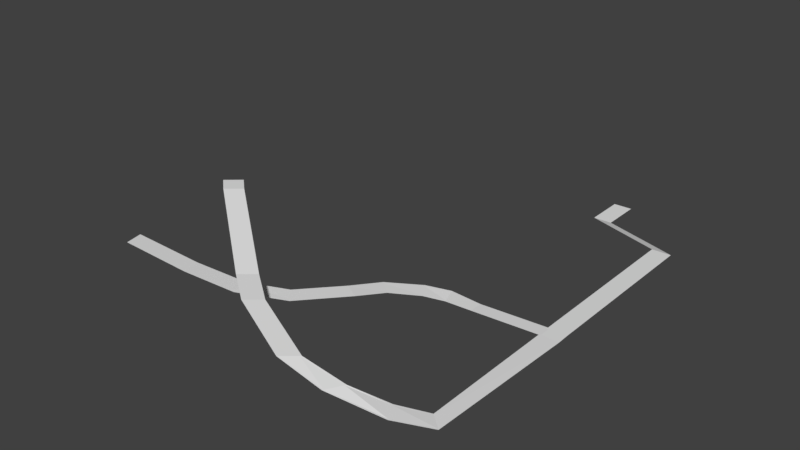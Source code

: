 # Source: Plat07solid.blend  (saved by Blender 2.78.0; exported with 4.5.12 LTS)
import bpy
from mathutils import Matrix  # noqa: F401  (used for matrix-valued properties, if any)

bpy.ops.wm.read_factory_settings(use_empty=True)
scene = bpy.context.scene
scene.name = 'Scene'

# ---- collections
col_collection_1 = bpy.data.collections.new('Collection 1'); scene.collection.children.link(col_collection_1)

# ---- world
world_world = bpy.data.worlds.new('World'); scene.world = world_world
world_world.color = (0.05088, 0.05088, 0.05088)
world_world.use_sun_shadow = False
world_world.sun_shadow_jitter_overblur = 0.0
world_world.cycles.sampling_method = 'MANUAL'

# ---- meshes
me_plane_001 = bpy.data.meshes.new('Plane.001')
me_plane_001.from_pydata([(3.593, 1.034, 2.626), (3.593, 2.581, 2.626), (3.593, 2.782, 2.626), (3.593, 0.8729, 2.626), (-0.05624, 0.8186, 2.626), (-0.7451, 2.791, 2.626), (-0.8347, 3.047, 2.626), (0.01557, 0.613, 2.626), (-2.136, -0.9606, 3.38), (-3.23, 0.8189, 3.38), (-3.372, 1.05, 3.38), (-2.022, -1.146, 3.38), (-5.505, -3.55, 3.719), (-7.115, -2.218, 3.719), (-7.324, -2.045, 3.719), (-5.338, -3.689, 3.719), (-7.376, -7.128, 4.183), (-9.186, -6.085, 4.183), (-9.421, -5.949, 4.183), (-7.187, -7.237, 4.183), (-12.22, -12.93, 4.345), (-13.61, -11.37, 4.345), (-13.79, -11.17, 4.345), (-12.07, -13.09, 4.345), (13.2, 0.8729, 3.183), (13.2, 2.782, 3.183), (13.2, 2.581, 3.183), (13.2, 1.034, 3.183), (-18.93, -15.28, 4.052), (-19.32, -13.23, 4.052), (-19.38, -12.96, 4.052), (-18.89, -15.5, 4.052), (-28.33, -14.88, 3.258), (-28.72, -12.83, 3.258), (-28.77, -12.56, 3.258), (-28.29, -15.1, 3.258), (-41.18, -13.69, 2.444), (-41.57, -11.64, 2.444), (-41.62, -11.37, 2.444), (-41.14, -13.9, 2.444), (15.36, 2.68, 3.183), (13.48, -18.6, 3.585), (15.56, 2.682, 3.183), (15.6, 0.9764, 3.183), (15.41, 0.9746, 3.183), (15.28, -20.19, 3.585), (15.13, -20.07, 3.585), (12.98, 1.034, 3.183), (13.31, -18.46, 3.585), (13.2, 26.9, 3.183), (15.36, 27.0, 3.183), (15.56, 27.0, 3.183), (12.98, 2.581, 3.183), (12.98, 26.9, 3.183), (0.1533, 34.95, 0.382), (2.314, 35.05, 0.382), (2.51, 35.05, 0.382), (-0.07045, 34.95, 0.382), (0.1533, 40.6, 0.382), (2.314, 40.7, 0.382), (2.51, 40.7, 0.382), (-0.07045, 40.6, 0.382), (10.02, -20.83, 4.376), (11.15, -22.95, 4.376), (11.05, -22.78, 4.376), (9.918, -20.64, 4.376), (5.422, -22.79, 5.786), (4.222, -24.87, 5.786), (4.314, -24.7, 5.786), (5.527, -22.6, 5.786), (-0.5459, -23.03, 6.849), (-2.371, -24.59, 6.849), (-2.226, -24.46, 6.849), (-0.3835, -22.88, 6.849), (-10.28, -18.73, 7.826), (-12.1, -20.29, 7.826), (-11.96, -20.15, 7.826), (-10.11, -18.58, 7.826), (-14.64, -15.48, 8.021), (-16.46, -17.04, 8.021), (-16.32, -16.9, 8.021), (-14.47, -15.33, 8.021), (-28.12, -4.908, 10.84), (-29.95, -6.47, 10.84), (-29.8, -6.337, 10.84), (-27.96, -4.762, 10.84), (-30.13, -3.114, 10.84), (-31.96, -4.675, 10.84), (-31.81, -4.543, 10.84), (-29.97, -2.968, 10.84)], [], [(3, 0, 4, 7), (1, 2, 6, 5), (0, 1, 5, 4), (7, 4, 8, 11), (5, 6, 10, 9), (4, 5, 9, 8), (11, 8, 12, 15), (9, 10, 14, 13), (8, 9, 13, 12), (15, 12, 16, 19), (13, 14, 18, 17), (12, 13, 17, 16), (19, 16, 20, 23), (17, 18, 22, 21), (16, 17, 21, 20), (1, 0, 27, 26), (2, 1, 26, 25), (0, 3, 24, 27), (23, 20, 28, 31), (21, 22, 30, 29), (20, 21, 29, 28), (31, 28, 32, 35), (29, 30, 34, 33), (28, 29, 33, 32), (35, 32, 36, 39), (33, 34, 38, 37), (32, 33, 37, 36), (44, 43, 42, 40), (27, 44, 40, 26), (44, 27, 41, 46), (43, 44, 46, 45), (41, 27, 47, 48), (26, 40, 50, 49), (40, 42, 51, 50), (26, 49, 53, 52), (53, 49, 54, 57), (49, 50, 55, 54), (50, 51, 56, 55), (57, 54, 58, 61), (54, 55, 59, 58), (55, 56, 60, 59), (41, 48, 65, 62), (45, 46, 64, 63), (46, 41, 62, 64), (62, 65, 69, 66), (63, 64, 68, 67), (64, 62, 66, 68), (66, 69, 73, 70), (67, 68, 72, 71), (68, 66, 70, 72), (70, 73, 77, 74), (71, 72, 76, 75), (72, 70, 74, 76), (74, 77, 81, 78), (75, 76, 80, 79), (76, 74, 78, 80), (78, 81, 85, 82), (79, 80, 84, 83), (80, 78, 82, 84), (82, 85, 89, 86), (83, 84, 88, 87), (84, 82, 86, 88)])
_uv = me_plane_001.uv_layers.new(name='UVMap')
_uv.uv.foreach_set('vector', [0.6652, 0.2253, 0.665, 0.2267, 0.665, 0.2267, 0.6652, 0.2253, 0.6653, 0.2153, 0.665, 0.217, 0.665, 0.217, 0.6653, 0.2153, 0.6766, 0.1249, 0.6716, 0.1533, 0.6716, 0.1533, 0.6766, 0.1249, 0.6652, 0.2253, 0.665, 0.2267, 0.665, 0.2267, 0.6652, 0.2253, 0.6653, 0.2153, 0.665, 0.217, 0.665, 0.217, 0.6653, 0.2153, 0.6766, 0.1249, 0.6716, 0.1533, 0.6716, 0.1533, 0.6766, 0.1249, 0.6652, 0.2253, 0.665, 0.2267, 0.665, 0.2267, 0.6652, 0.2253, 0.6653, 0.2153, 0.665, 0.217, 0.665, 0.217, 0.6653, 0.2153, 0.6766, 0.1249, 0.6716, 0.1533, 0.6716, 0.1533, 0.6766, 0.1249, 0.6652, 0.2253, 0.665, 0.2267, 0.665, 0.2267, 0.6652, 0.2253, 0.6653, 0.2153, 0.665, 0.217, 0.665, 0.217, 0.6653, 0.2153, 0.6766, 0.1249, 0.6716, 0.1533, 0.6716, 0.1533, 0.6766, 0.1249, 0.6652, 0.2253, 0.665, 0.2267, 0.665, 0.2267, 0.6652, 0.2253, 0.6653, 0.2153, 0.665, 0.217, 0.665, 0.217, 0.6653, 0.2153, 0.6766, 0.1249, 0.6716, 0.1533, 0.6716, 0.1533, 0.6766, 0.1249, 0.6716, 0.1533, 0.6766, 0.1249, 0.6766, 0.1249, 0.6716, 0.1533, 0.665, 0.217, 0.6653, 0.2153, 0.6653, 0.2153, 0.665, 0.217, 0.665, 0.2267, 0.6652, 0.2253, 0.6652, 0.2253, 0.665, 0.2267, 0.6652, 0.2253, 0.665, 0.2267, 0.665, 0.2267, 0.6652, 0.2253, 0.6653, 0.2153, 0.665, 0.217, 0.665, 0.217, 0.6653, 0.2153, 0.6766, 0.1249, 0.6716, 0.1533, 0.6716, 0.1533, 0.6766, 0.1249, 0.6652, 0.2253, 0.665, 0.2267, 0.665, 0.2267, 0.6652, 0.2253, 0.6653, 0.2153, 0.665, 0.217, 0.665, 0.217, 0.6653, 0.2153, 0.6766, 0.1249, 0.6716, 0.1533, 0.6716, 0.1533, 0.6766, 0.1249, 0.6652, 0.2253, 0.665, 0.2267, 0.665, 0.2267, 0.6652, 0.2253, 0.6653, 0.2153, 0.665, 0.217, 0.665, 0.217, 0.6653, 0.2153, 0.6766, 0.1249, 0.6716, 0.1533, 0.6716, 0.1533, 0.6766, 0.1249, 0.665, 0.2267, 0.6652, 0.2253, 0.6652, 0.2253, 0.665, 0.2267, 0.6716, 0.1533, 0.6766, 0.1249, 0.6766, 0.1249, 0.6716, 0.1533, 0.6766, 0.1249, 0.6716, 0.1533, 0.6716, 0.1533, 0.6766, 0.1249, 0.6652, 0.2253, 0.665, 0.2267, 0.665, 0.2267, 0.6652, 0.2253, 0.6716, 0.1533, 0.6716, 0.1533, 0.6716, 0.1533, 0.6716, 0.1533, 0.6716, 0.1533, 0.6766, 0.1249, 0.6766, 0.1249, 0.6716, 0.1533, 0.665, 0.2267, 0.6652, 0.2253, 0.6652, 0.2253, 0.665, 0.2267, 0.6716, 0.1533, 0.6716, 0.1533, 0.6716, 0.1533, 0.6716, 0.1533, 0.6716, 0.1533, 0.6716, 0.1533, 0.6716, 0.1533, 0.6716, 0.1533, 0.6716, 0.1533, 0.6766, 0.1249, 0.6766, 0.1249, 0.6716, 0.1533, 0.665, 0.2267, 0.6652, 0.2253, 0.6652, 0.2253, 0.665, 0.2267, 0.6716, 0.1533, 0.6716, 0.1533, 0.6716, 0.1533, 0.6716, 0.1533, 0.6716, 0.1533, 0.6766, 0.1249, 0.6766, 0.1249, 0.6716, 0.1533, 0.665, 0.2267, 0.6652, 0.2253, 0.6652, 0.2253, 0.665, 0.2267, 0.6716, 0.1533, 0.6716, 0.1533, 0.6716, 0.1533, 0.6716, 0.1533, 0.6652, 0.2253, 0.665, 0.2267, 0.665, 0.2267, 0.6652, 0.2253, 0.6766, 0.1249, 0.6716, 0.1533, 0.6716, 0.1533, 0.6766, 0.1249, 0.6716, 0.1533, 0.6716, 0.1533, 0.6716, 0.1533, 0.6716, 0.1533, 0.6652, 0.2253, 0.665, 0.2267, 0.665, 0.2267, 0.6652, 0.2253, 0.6766, 0.1249, 0.6716, 0.1533, 0.6716, 0.1533, 0.6766, 0.1249, 0.6716, 0.1533, 0.6716, 0.1533, 0.6716, 0.1533, 0.6716, 0.1533, 0.6652, 0.2253, 0.665, 0.2267, 0.665, 0.2267, 0.6652, 0.2253, 0.6766, 0.1249, 0.6716, 0.1533, 0.6716, 0.1533, 0.6766, 0.1249, 0.6716, 0.1533, 0.6716, 0.1533, 0.6716, 0.1533, 0.6716, 0.1533, 0.6652, 0.2253, 0.665, 0.2267, 0.665, 0.2267, 0.6652, 0.2253, 0.6766, 0.1249, 0.6716, 0.1533, 0.6716, 0.1533, 0.6766, 0.1249, 0.6716, 0.1533, 0.6716, 0.1533, 0.6716, 0.1533, 0.6716, 0.1533, 0.6652, 0.2253, 0.665, 0.2267, 0.665, 0.2267, 0.6652, 0.2253, 0.6766, 0.1249, 0.6716, 0.1533, 0.6716, 0.1533, 0.6766, 0.1249, 0.6716, 0.1533, 0.6716, 0.1533, 0.6716, 0.1533, 0.6716, 0.1533, 0.6652, 0.2253, 0.665, 0.2267, 0.665, 0.2267, 0.6652, 0.2253, 0.6766, 0.1249, 0.6716, 0.1533, 0.6716, 0.1533, 0.6766, 0.1249, 0.6716, 0.1533, 0.6716, 0.1533, 0.6716, 0.1533, 0.6716, 0.1533, 0.6652, 0.2253, 0.665, 0.2267, 0.665, 0.2267, 0.6652, 0.2253, 0.6766, 0.1249, 0.6716, 0.1533, 0.6716, 0.1533, 0.6766, 0.1249])
me_plane_001.use_remesh_preserve_volume = False
me_plane_001.use_remesh_preserve_attributes = False
me_plane_001.use_mirror_vertex_groups = False
me_plane_001.update()

# ---- objects
ob_plane_001 = bpy.data.objects.new('Plane.001', me_plane_001)

# ---- transforms, parenting, visibility, modifiers, constraints
ob_plane_001.location = (-0.4352, -0.05565, -0.05472)
ob_plane_001.lineart.crease_threshold = 0.0

# ---- collection membership
col_collection_1.objects.link(ob_plane_001)

# ---- scene / render settings (as saved in the file)
scene.frame_start = 1; scene.frame_end = 250; scene.frame_set(0)
scene.render.engine = 'BLENDER_EEVEE_NEXT'
scene.render.resolution_percentage = 50
scene.render.dither_intensity = 0.0
scene.cycles.use_denoising = False
scene.cycles.samples = 128
scene.cycles.sampling_pattern = 'TABULATED_SOBOL'
scene.cycles.light_sampling_threshold = 0.0
scene.cycles.use_adaptive_sampling = False
scene.cycles.use_light_tree = False
scene.cycles.blur_glossy = 0.0
scene.cycles.sample_clamp_indirect = 0.0
scene.view_settings.view_transform = 'Standard'
bpy.context.view_layer.update()

# ---- added for rendering (the .blend has no active camera and no usable light): camera, sun
cam_auto = bpy.data.cameras.new('AutoCamera')
cam_auto.lens = 50.0
cam_auto.sensor_width = 36.0
cam_auto.clip_end = 1423.28
ob_auto_camera = bpy.data.objects.new('AutoCamera', cam_auto)
scene.collection.objects.link(ob_auto_camera)
ob_auto_camera.location = (67.6552, -89.4596, 70.437)
ob_auto_camera.rotation_euler = (1.09748, -7.21219e-08, 0.694738)
scene.camera = ob_auto_camera
light_auto_sun = bpy.data.lights.new('AutoSun', 'SUN')
light_auto_sun.energy = 3.0
light_auto_sun.angle = 0.0523599
ob_auto_sun = bpy.data.objects.new('AutoSun', light_auto_sun)
scene.collection.objects.link(ob_auto_sun)
ob_auto_sun.rotation_euler = (0.872665, 0.174533, 0.523599)
bpy.context.view_layer.update()
